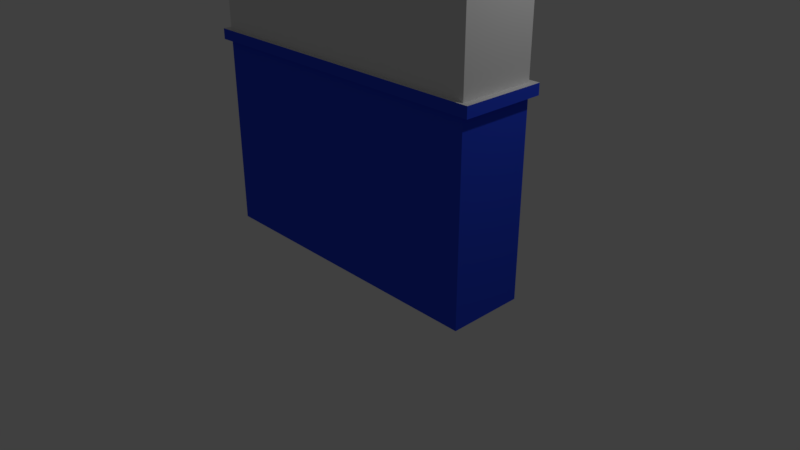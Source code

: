 # Source: Hospital_Wall.blend  (saved by Blender 2.79.0; exported with 4.5.12 LTS)
import bpy
from mathutils import Matrix  # noqa: F401  (used for matrix-valued properties, if any)

bpy.ops.wm.read_factory_settings(use_empty=True)
scene = bpy.context.scene
scene.name = 'Scene'

# ---- collections
col_collection_1 = bpy.data.collections.new('Collection 1'); scene.collection.children.link(col_collection_1)

# ---- materials (node trees are filled in below, after node groups)
mat_hospital_wall_bottom = bpy.data.materials.new('Hospital Wall-Bottom')
mat_hospital_wall_bottom.alpha_threshold = 0.0
mat_hospital_wall_bottom.use_transparent_shadow = False
mat_hospital_wall_bottom.diffuse_color = (0.02871, 0.07333, 0.8, 1.0)
mat_hospital_wall_bottom.roughness = 0.5
mat_hospital_wall_bottom.line_color = (0.0, 0.0, 0.0, 1.0)
mat_hospital_wall_top = bpy.data.materials.new('Hospital Wall-Top')
mat_hospital_wall_top.alpha_threshold = 0.0
mat_hospital_wall_top.use_transparent_shadow = False
mat_hospital_wall_top.roughness = 0.5

# ---- material node trees

# ---- world
world_world = bpy.data.worlds.new('World'); scene.world = world_world
world_world.color = (0.05088, 0.05088, 0.05088)
world_world.use_sun_shadow = False
world_world.sun_shadow_jitter_overblur = 0.0
world_world.cycles.sampling_method = 'MANUAL'

# ---- cameras
cam_camera = bpy.data.cameras.new('Camera')
cam_camera.clip_end = 100.0
cam_camera.lens = 35.0
cam_camera.sensor_width = 32.0
cam_camera.sensor_height = 18.0
cam_camera.ortho_scale = 7.314
cam_camera.dof.focus_distance = 0.0
cam_camera.dof.aperture_fstop = 128.0

# ---- lights
light_lamp = bpy.data.lights.new('Lamp', 'POINT')
light_lamp.transmission_factor = 0.0
light_lamp.cutoff_distance = 30.0
light_lamp.energy = 100.0
light_lamp.shadow_buffer_clip_start = 1.001
light_lamp.shadow_soft_size = 0.1
light_lamp.shadow_maximum_resolution = 0.006
light_lamp.use_absolute_resolution = True

# ---- meshes
me_cube = bpy.data.meshes.new('Cube')
me_cube.from_pydata([(2.0, 0.5, -2.5), (2.0, -0.5, -2.5), (-2.0, -0.5, -2.5), (-2.0, 0.5, -2.5), (2.0, 0.5, 2.5), (2.0, -0.5, 2.5), (-2.0, -0.5, 2.5), (-2.0, 0.5, 2.5), (2.0, 0.5, 0.125), (2.0, -0.5, 0.125), (-2.0, -0.5, 0.125), (-2.0, 0.5, 0.125), (2.0, 0.5, 0.0), (2.0, -0.5, 0.0), (-2.0, -0.5, 0.0), (-2.0, 0.5, 0.0), (2.1, 0.55, -0.00625), (2.1, 0.55, 0.1313), (2.1, -0.55, -0.00625), (2.1, -0.55, 0.1313), (-2.1, -0.55, -0.00625), (-2.1, -0.55, 0.1313), (-2.1, 0.55, -0.00625), (-2.1, 0.55, 0.1313), (2.0, -2.98e-08, -2.5), (-2.0, 1.49e-07, -2.5), (2.0, -2.682e-07, 2.7), (-2.0, 8.941e-08, 2.7), (-2.0, 1.192e-07, 0.125), (2.0, -1.49e-07, 0.125), (2.0, -1.49e-07, 0.0), (-2.0, 1.192e-07, 0.0), (-2.1, 1.192e-07, 0.1313), (2.1, -1.192e-07, 0.1313), (2.1, -1.192e-07, -0.00625), (-2.1, 1.192e-07, -0.00625)], [], [(24, 1, 2, 25), (26, 27, 6, 5), (29, 26, 5, 9), (9, 5, 6, 10), (28, 27, 7, 11), (12, 0, 3, 15), (4, 8, 11, 7), (11, 8, 17, 23), (12, 15, 22, 16), (9, 10, 21, 19), (24, 30, 13, 1), (1, 13, 14, 2), (25, 31, 15, 3), (30, 12, 16, 34), (35, 32, 23, 22), (18, 19, 21, 20), (34, 33, 19, 18), (17, 16, 22, 23), (14, 13, 18, 20), (29, 9, 19, 33), (28, 11, 23, 32), (31, 14, 20, 35), (15, 31, 35, 22), (10, 28, 32, 21), (8, 29, 33, 17), (16, 17, 33, 34), (20, 21, 32, 35), (13, 30, 34, 18), (2, 14, 31, 25), (0, 12, 30, 24), (10, 6, 27, 28), (8, 4, 26, 29), (4, 7, 27, 26), (0, 24, 25, 3)])
me_cube.polygons.foreach_set('material_index', [0, 1, 1, 1, 1, 0, 1, 1, 0, 1, 0, 0, 0, 0, 0, 0, 0, 0, 0, 1, 1, 0, 0, 1, 1, 0, 0, 0, 0, 0, 1, 1, 1, 0])
me_cube.materials.append(mat_hospital_wall_bottom)
me_cube.materials.append(mat_hospital_wall_top)
me_cube.use_remesh_preserve_volume = False
me_cube.use_remesh_preserve_attributes = False
me_cube.use_mirror_vertex_groups = False
me_cube.update()

# ---- objects
ob_hospital_wall = bpy.data.objects.new('Hospital Wall', me_cube)
ob_lamp = bpy.data.objects.new('Lamp', light_lamp)
ob_camera = bpy.data.objects.new('Camera', cam_camera)

# ---- transforms, parenting, visibility, modifiers, constraints
ob_hospital_wall.location = (0.0, 0.0, 2.5)
ob_hospital_wall.lock_rotations_4d = False
ob_hospital_wall.empty_display_type = 'ARROWS'
ob_hospital_wall.lineart.crease_threshold = 0.0
ob_lamp.location = (4.076, 1.005, 5.904)
ob_lamp.rotation_euler = (0.6503, 0.05522, 1.866)
ob_lamp.lock_rotations_4d = False
ob_lamp.empty_display_type = 'ARROWS'
ob_lamp.color = (0.0, 0.0, 0.0, 0.0)
ob_lamp.lineart.crease_threshold = 0.0
ob_camera.location = (7.481, -6.508, 5.344)
ob_camera.rotation_euler = (1.109, 0.0, 0.8149)
ob_camera.lock_rotations_4d = False
ob_camera.empty_display_type = 'ARROWS'
ob_camera.color = (0.0, 0.0, 0.0, 0.0)
ob_camera.display_type = 'WIRE'
ob_camera.lineart.crease_threshold = 0.0

# ---- collection membership
col_collection_1.objects.link(ob_hospital_wall)
col_collection_1.objects.link(ob_lamp)
col_collection_1.objects.link(ob_camera)

# ---- scene / render settings (as saved in the file)
scene.camera = ob_camera
scene.frame_start = 1; scene.frame_end = 250; scene.frame_set(1)
scene.render.engine = 'BLENDER_EEVEE_NEXT'
scene.render.resolution_percentage = 50
scene.render.dither_intensity = 0.0
scene.cycles.use_denoising = False
scene.cycles.samples = 128
scene.cycles.sampling_pattern = 'TABULATED_SOBOL'
scene.cycles.use_adaptive_sampling = False
scene.cycles.use_light_tree = False
scene.cycles.blur_glossy = 0.0
scene.cycles.sample_clamp_indirect = 0.0
scene.view_settings.view_transform = 'Standard'
bpy.context.view_layer.update()
